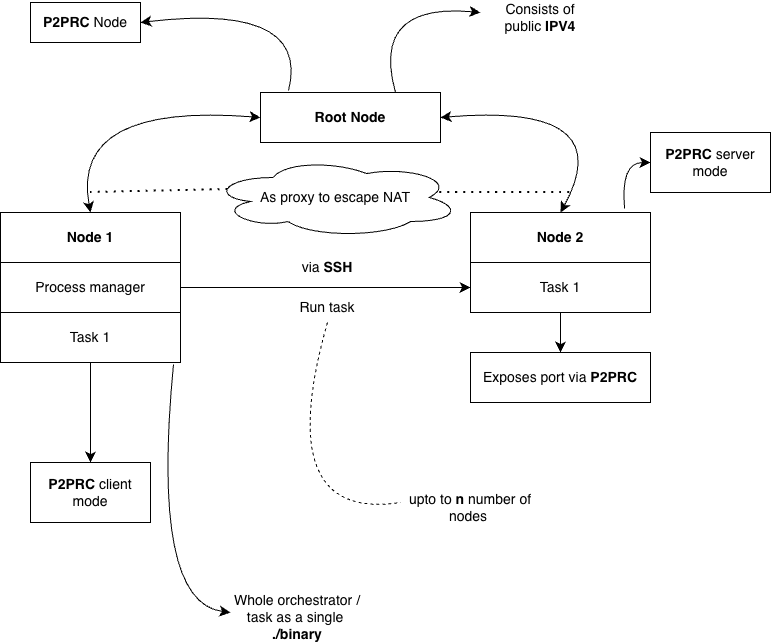

The diagram above was exported from draw.io. Its source (the exported page's mxGraphModel, read from the mxfile embedded in the PNG):
<mxGraphModel dx="2241" dy="849" grid="1" gridSize="10" guides="1" tooltips="1" connect="1" arrows="1" fold="1" page="1" pageScale="1" pageWidth="827" pageHeight="1169" math="0" shadow="0">
  <root>
    <mxCell id="0" />
    <mxCell id="1" parent="0" />
    <mxCell id="VNjykNO82lLYaIbavQp9-1" parent="1" style="rounded=0;whiteSpace=wrap;html=1;" value="&lt;font style=&quot;font-size: 14px;&quot;&gt;&lt;b&gt;Root Node&lt;/b&gt;&lt;/font&gt;" vertex="1">
      <mxGeometry height="50" width="180" x="-450" y="360" as="geometry" />
    </mxCell>
    <mxCell id="VNjykNO82lLYaIbavQp9-2" parent="1" style="rounded=0;whiteSpace=wrap;html=1;" value="&lt;font style=&quot;font-size: 14px;&quot;&gt;&lt;b&gt;Node 1&lt;/b&gt;&lt;/font&gt;" vertex="1">
      <mxGeometry height="50" width="180" x="-710" y="480" as="geometry" />
    </mxCell>
    <mxCell id="VNjykNO82lLYaIbavQp9-3" parent="1" style="rounded=0;whiteSpace=wrap;html=1;" value="&lt;font style=&quot;font-size: 14px;&quot;&gt;Process manager&lt;/font&gt;" vertex="1">
      <mxGeometry height="50" width="180" x="-710" y="530" as="geometry" />
    </mxCell>
    <mxCell id="VNjykNO82lLYaIbavQp9-4" parent="1" style="rounded=0;whiteSpace=wrap;html=1;" value="&lt;font style=&quot;font-size: 14px;&quot;&gt;Task 1&lt;/font&gt;" vertex="1">
      <mxGeometry height="50" width="180" x="-710" y="580" as="geometry" />
    </mxCell>
    <mxCell id="VNjykNO82lLYaIbavQp9-5" parent="1" style="rounded=0;whiteSpace=wrap;html=1;" value="&lt;font style=&quot;font-size: 14px;&quot;&gt;&lt;b&gt;Node 2&lt;/b&gt;&lt;/font&gt;" vertex="1">
      <mxGeometry height="50" width="180" x="-240" y="480" as="geometry" />
    </mxCell>
    <mxCell id="VNjykNO82lLYaIbavQp9-6" parent="1" style="rounded=0;whiteSpace=wrap;html=1;" value="&lt;font style=&quot;font-size: 14px;&quot;&gt;Task 1&lt;/font&gt;" vertex="1">
      <mxGeometry height="50" width="180" x="-240" y="530" as="geometry" />
    </mxCell>
    <mxCell id="VNjykNO82lLYaIbavQp9-7" parent="1" style="rounded=0;whiteSpace=wrap;html=1;" value="&lt;font style=&quot;font-size: 14px;&quot;&gt;Exposes port via &lt;b style=&quot;&quot;&gt;P2PRC&lt;/b&gt;&lt;/font&gt;" vertex="1">
      <mxGeometry height="50" width="180" x="-240" y="620" as="geometry" />
    </mxCell>
    <mxCell id="VNjykNO82lLYaIbavQp9-8" edge="1" parent="1" source="VNjykNO82lLYaIbavQp9-6" style="endArrow=classic;html=1;rounded=0;fontSize=12;startSize=8;endSize=8;curved=1;entryX=0.5;entryY=0;entryDx=0;entryDy=0;exitX=0.5;exitY=1;exitDx=0;exitDy=0;" target="VNjykNO82lLYaIbavQp9-7" value="">
      <mxGeometry height="50" relative="1" width="50" as="geometry">
        <mxPoint x="-360" y="540" as="sourcePoint" />
        <mxPoint x="-310" y="490" as="targetPoint" />
      </mxGeometry>
    </mxCell>
    <mxCell id="VNjykNO82lLYaIbavQp9-9" edge="1" parent="1" source="VNjykNO82lLYaIbavQp9-3" style="endArrow=classic;html=1;rounded=0;fontSize=12;startSize=8;endSize=8;curved=1;exitX=1;exitY=0.5;exitDx=0;exitDy=0;entryX=0;entryY=0.5;entryDx=0;entryDy=0;" target="VNjykNO82lLYaIbavQp9-6" value="">
      <mxGeometry height="50" relative="1" width="50" as="geometry">
        <mxPoint x="-360" y="540" as="sourcePoint" />
        <mxPoint x="-310" y="490" as="targetPoint" />
      </mxGeometry>
    </mxCell>
    <mxCell id="VNjykNO82lLYaIbavQp9-10" parent="1" style="text;html=1;whiteSpace=wrap;strokeColor=none;fillColor=none;align=center;verticalAlign=middle;rounded=0;" value="&lt;font style=&quot;font-size: 14px;&quot;&gt;via &lt;b&gt;SSH&lt;/b&gt;&lt;/font&gt;" vertex="1">
      <mxGeometry height="30" width="60" x="-413" y="520" as="geometry" />
    </mxCell>
    <mxCell id="VNjykNO82lLYaIbavQp9-12" parent="1" style="text;html=1;whiteSpace=wrap;strokeColor=none;fillColor=none;align=center;verticalAlign=middle;rounded=0;" value="&lt;font style=&quot;font-size: 14px;&quot;&gt;Run task&lt;/font&gt;" vertex="1">
      <mxGeometry height="30" width="60" x="-413" y="560" as="geometry" />
    </mxCell>
    <mxCell id="VNjykNO82lLYaIbavQp9-14" edge="1" parent="1" source="VNjykNO82lLYaIbavQp9-12" style="endArrow=none;dashed=1;html=1;rounded=0;fontSize=12;startSize=8;endSize=8;curved=1;exitX=0.5;exitY=1;exitDx=0;exitDy=0;" value="">
      <mxGeometry height="50" relative="1" width="50" as="geometry">
        <Array as="points">
          <mxPoint x="-440" y="790" />
        </Array>
        <mxPoint x="-360" y="540" as="sourcePoint" />
        <mxPoint x="-310" y="770" as="targetPoint" />
      </mxGeometry>
    </mxCell>
    <mxCell id="VNjykNO82lLYaIbavQp9-15" parent="1" style="text;html=1;whiteSpace=wrap;strokeColor=none;fillColor=none;align=center;verticalAlign=middle;rounded=0;" value="&lt;font style=&quot;font-size: 14px;&quot;&gt;upto to &lt;font style=&quot;&quot;&gt;&lt;b style=&quot;&quot;&gt;n&lt;/b&gt; &lt;/font&gt;number of nodes&amp;nbsp;&lt;/font&gt;" vertex="1">
      <mxGeometry height="30" width="160" x="-320" y="760" as="geometry" />
    </mxCell>
    <mxCell id="VNjykNO82lLYaIbavQp9-16" edge="1" parent="1" source="VNjykNO82lLYaIbavQp9-2" style="endArrow=classic;startArrow=classic;html=1;rounded=0;fontSize=12;startSize=8;endSize=8;curved=1;entryX=0;entryY=0.5;entryDx=0;entryDy=0;exitX=0.5;exitY=0;exitDx=0;exitDy=0;" target="VNjykNO82lLYaIbavQp9-1" value="">
      <mxGeometry height="50" relative="1" width="50" as="geometry">
        <Array as="points">
          <mxPoint x="-640" y="370" />
        </Array>
        <mxPoint x="-360" y="570" as="sourcePoint" />
        <mxPoint x="-310" y="520" as="targetPoint" />
      </mxGeometry>
    </mxCell>
    <mxCell id="VNjykNO82lLYaIbavQp9-17" edge="1" parent="1" source="VNjykNO82lLYaIbavQp9-5" style="endArrow=classic;startArrow=classic;html=1;rounded=0;fontSize=12;startSize=8;endSize=8;curved=1;entryX=1;entryY=0.5;entryDx=0;entryDy=0;exitX=0.5;exitY=0;exitDx=0;exitDy=0;" target="VNjykNO82lLYaIbavQp9-1" value="">
      <mxGeometry height="50" relative="1" width="50" as="geometry">
        <Array as="points">
          <mxPoint x="-90" y="370" />
        </Array>
        <mxPoint x="-360" y="570" as="sourcePoint" />
        <mxPoint x="-310" y="520" as="targetPoint" />
      </mxGeometry>
    </mxCell>
    <mxCell id="VNjykNO82lLYaIbavQp9-18" edge="1" parent="1" source="VNjykNO82lLYaIbavQp9-4" style="endArrow=classic;html=1;rounded=0;fontSize=12;startSize=8;endSize=8;curved=1;exitX=0.5;exitY=1;exitDx=0;exitDy=0;" value="">
      <mxGeometry height="50" relative="1" width="50" as="geometry">
        <mxPoint x="-360" y="600" as="sourcePoint" />
        <mxPoint x="-620" y="730" as="targetPoint" />
      </mxGeometry>
    </mxCell>
    <mxCell id="VNjykNO82lLYaIbavQp9-19" parent="1" style="rounded=0;whiteSpace=wrap;html=1;" value="&lt;font style=&quot;font-size: 14px;&quot;&gt;&lt;b style=&quot;&quot;&gt;P2PRC&lt;/b&gt; client mode&lt;/font&gt;" vertex="1">
      <mxGeometry height="60" width="120" x="-680" y="730" as="geometry" />
    </mxCell>
    <mxCell id="VNjykNO82lLYaIbavQp9-21" edge="1" parent="1" source="VNjykNO82lLYaIbavQp9-4" style="endArrow=classic;html=1;rounded=0;fontSize=12;startSize=8;endSize=8;curved=1;exitX=0.961;exitY=1.04;exitDx=0;exitDy=0;exitPerimeter=0;" value="">
      <mxGeometry height="50" relative="1" width="50" as="geometry">
        <Array as="points">
          <mxPoint x="-560" y="870" />
        </Array>
        <mxPoint x="-360" y="600" as="sourcePoint" />
        <mxPoint x="-480" y="880" as="targetPoint" />
      </mxGeometry>
    </mxCell>
    <mxCell id="VNjykNO82lLYaIbavQp9-22" parent="1" style="text;html=1;whiteSpace=wrap;strokeColor=none;fillColor=none;align=center;verticalAlign=middle;rounded=0;" value="&lt;font style=&quot;font-size: 14px;&quot;&gt;Whole orchestrator /&lt;/font&gt;&lt;div&gt;&lt;font style=&quot;font-size: 14px;&quot;&gt;task as a single&amp;nbsp;&lt;/font&gt;&lt;/div&gt;&lt;div&gt;&lt;font style=&quot;font-size: 14px;&quot;&gt;&lt;b&gt;./binary&lt;/b&gt;&lt;/font&gt;&lt;/div&gt;" vertex="1">
      <mxGeometry height="30" width="150" x="-488" y="870" as="geometry" />
    </mxCell>
    <mxCell id="VNjykNO82lLYaIbavQp9-23" parent="1" style="ellipse;shape=cloud;whiteSpace=wrap;html=1;" value="&lt;font style=&quot;font-size: 14px;&quot;&gt;As proxy to escape NAT&lt;/font&gt;" vertex="1">
      <mxGeometry height="80" width="250" x="-500" y="425" as="geometry" />
    </mxCell>
    <mxCell id="VNjykNO82lLYaIbavQp9-24" edge="1" parent="1" source="VNjykNO82lLYaIbavQp9-23" style="endArrow=none;dashed=1;html=1;dashPattern=1 3;strokeWidth=2;rounded=0;fontSize=12;startSize=8;endSize=8;curved=1;exitX=0.07;exitY=0.4;exitDx=0;exitDy=0;exitPerimeter=0;" value="">
      <mxGeometry height="50" relative="1" width="50" as="geometry">
        <mxPoint x="-360" y="570" as="sourcePoint" />
        <mxPoint x="-620" y="460" as="targetPoint" />
      </mxGeometry>
    </mxCell>
    <mxCell id="VNjykNO82lLYaIbavQp9-25" edge="1" parent="1" source="VNjykNO82lLYaIbavQp9-23" style="endArrow=none;dashed=1;html=1;dashPattern=1 3;strokeWidth=2;rounded=0;fontSize=12;startSize=8;endSize=8;curved=1;exitX=0.917;exitY=0.438;exitDx=0;exitDy=0;exitPerimeter=0;" value="">
      <mxGeometry height="50" relative="1" width="50" as="geometry">
        <mxPoint x="-360" y="570" as="sourcePoint" />
        <mxPoint x="-140" y="460" as="targetPoint" />
      </mxGeometry>
    </mxCell>
    <mxCell id="VNjykNO82lLYaIbavQp9-26" parent="1" style="rounded=0;whiteSpace=wrap;html=1;" value="&lt;font style=&quot;font-size: 14px;&quot;&gt;&lt;b style=&quot;&quot;&gt;P2PRC&lt;/b&gt; Node&lt;/font&gt;" vertex="1">
      <mxGeometry height="40" width="110" x="-680" y="270" as="geometry" />
    </mxCell>
    <mxCell id="VNjykNO82lLYaIbavQp9-27" edge="1" parent="1" source="VNjykNO82lLYaIbavQp9-1" style="endArrow=classic;html=1;rounded=0;fontSize=12;startSize=8;endSize=8;curved=1;entryX=1;entryY=0.5;entryDx=0;entryDy=0;exitX=0.156;exitY=-0.04;exitDx=0;exitDy=0;exitPerimeter=0;" target="VNjykNO82lLYaIbavQp9-26" value="">
      <mxGeometry height="50" relative="1" width="50" as="geometry">
        <Array as="points">
          <mxPoint x="-400" y="270" />
        </Array>
        <mxPoint x="-360" y="600" as="sourcePoint" />
        <mxPoint x="-310" y="550" as="targetPoint" />
      </mxGeometry>
    </mxCell>
    <mxCell id="VNjykNO82lLYaIbavQp9-28" edge="1" parent="1" source="VNjykNO82lLYaIbavQp9-1" style="endArrow=classic;html=1;rounded=0;fontSize=12;startSize=8;endSize=8;curved=1;exitX=0.75;exitY=0;exitDx=0;exitDy=0;" value="">
      <mxGeometry height="50" relative="1" width="50" as="geometry">
        <Array as="points">
          <mxPoint x="-340" y="270" />
        </Array>
        <mxPoint x="-360" y="600" as="sourcePoint" />
        <mxPoint x="-230" y="280" as="targetPoint" />
      </mxGeometry>
    </mxCell>
    <mxCell id="VNjykNO82lLYaIbavQp9-29" parent="1" style="text;html=1;whiteSpace=wrap;strokeColor=none;fillColor=none;align=center;verticalAlign=middle;rounded=0;" value="&lt;font style=&quot;font-size: 14px;&quot;&gt;Consists of public &lt;b&gt;IPV4&lt;/b&gt;&lt;/font&gt;" vertex="1">
      <mxGeometry height="30" width="100" x="-220" y="270" as="geometry" />
    </mxCell>
    <mxCell id="VNjykNO82lLYaIbavQp9-30" edge="1" parent="1" source="VNjykNO82lLYaIbavQp9-5" style="endArrow=classic;html=1;rounded=0;fontSize=12;startSize=8;endSize=8;curved=1;exitX=0.856;exitY=-0.08;exitDx=0;exitDy=0;exitPerimeter=0;" value="">
      <mxGeometry height="50" relative="1" width="50" as="geometry">
        <Array as="points">
          <mxPoint x="-90" y="430" />
        </Array>
        <mxPoint x="-360" y="590" as="sourcePoint" />
        <mxPoint x="-60" y="430" as="targetPoint" />
      </mxGeometry>
    </mxCell>
    <mxCell id="VNjykNO82lLYaIbavQp9-31" parent="1" style="rounded=0;whiteSpace=wrap;html=1;" value="&lt;font style=&quot;font-size: 14px;&quot;&gt;&lt;b style=&quot;&quot;&gt;P2PRC&lt;/b&gt; server mode&lt;/font&gt;" vertex="1">
      <mxGeometry height="60" width="120" x="-60" y="400" as="geometry" />
    </mxCell>
  </root>
</mxGraphModel>